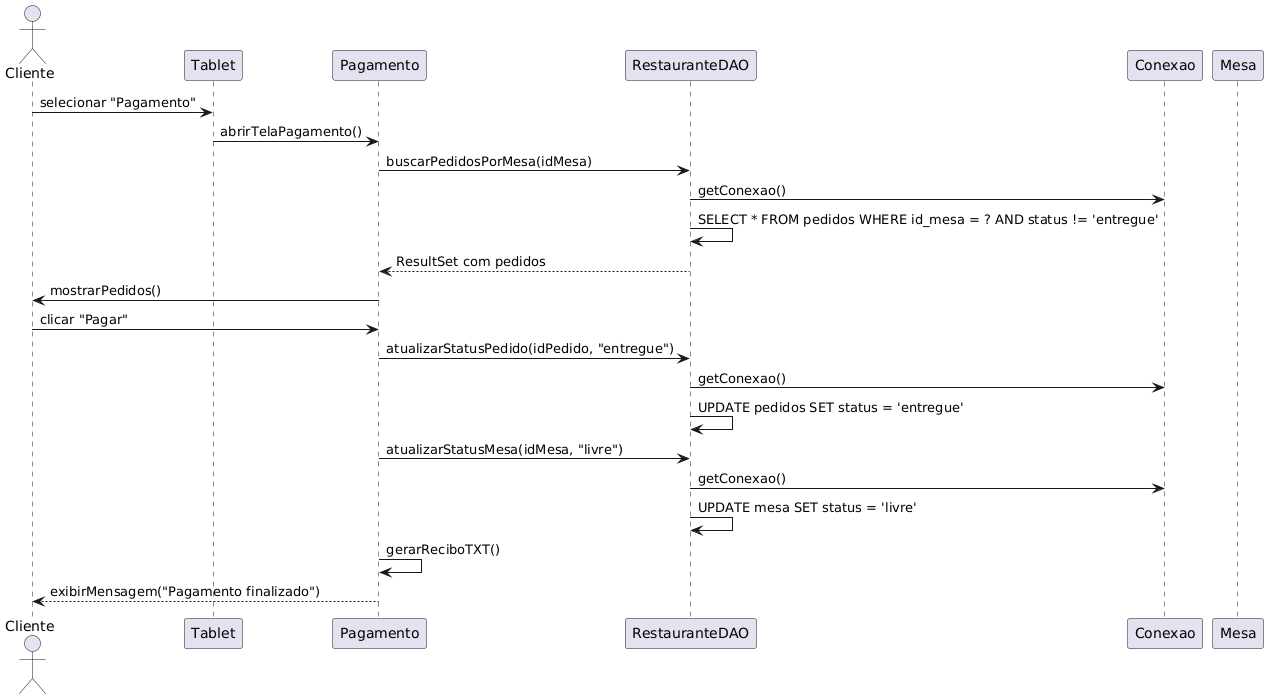

The diagram above was rendered by PlantUML. Its source (embedded in the PNG):
@startuml
actor Cliente
participant Tablet
participant Pagamento
participant RestauranteDAO
participant Conexao
participant Mesa

Cliente -> Tablet : selecionar "Pagamento"
Tablet -> Pagamento : abrirTelaPagamento()

Pagamento -> RestauranteDAO : buscarPedidosPorMesa(idMesa)
RestauranteDAO -> Conexao : getConexao()
RestauranteDAO -> RestauranteDAO : SELECT * FROM pedidos WHERE id_mesa = ? AND status != 'entregue'
RestauranteDAO --> Pagamento : ResultSet com pedidos

Pagamento -> Cliente : mostrarPedidos()

Cliente -> Pagamento : clicar "Pagar"

Pagamento -> RestauranteDAO : atualizarStatusPedido(idPedido, "entregue")
RestauranteDAO -> Conexao : getConexao()
RestauranteDAO -> RestauranteDAO : UPDATE pedidos SET status = 'entregue'

Pagamento -> RestauranteDAO : atualizarStatusMesa(idMesa, "livre")
RestauranteDAO -> Conexao : getConexao()
RestauranteDAO -> RestauranteDAO : UPDATE mesa SET status = 'livre'

Pagamento -> Pagamento : gerarReciboTXT()
Pagamento --> Cliente : exibirMensagem("Pagamento finalizado")
@enduml